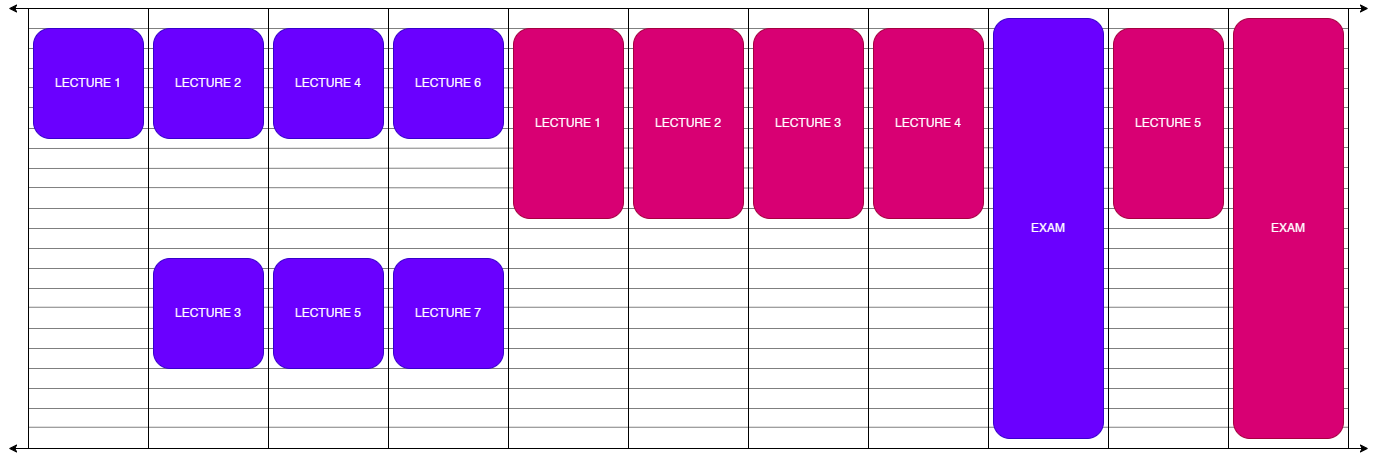

The diagram above was exported from draw.io. Its source (the exported page's mxGraphModel, read from the mxfile embedded in the PNG):
<mxGraphModel dx="1678" dy="978" grid="1" gridSize="10" guides="1" tooltips="1" connect="1" arrows="1" fold="1" page="1" pageScale="1" pageWidth="1400" pageHeight="520" math="0" shadow="0">
  <root>
    <mxCell id="0" />
    <mxCell id="1" parent="0" />
    <mxCell id="2bkPnV5uZES6bCGpxn5z-38" value="" style="endArrow=none;html=1;rounded=0;exitX=0;exitY=0.75;exitDx=0;exitDy=0;entryX=1;entryY=0.75;entryDx=0;entryDy=0;opacity=50;" edge="1" parent="1">
      <mxGeometry width="50" height="50" relative="1" as="geometry">
        <mxPoint x="40" y="458.75" as="sourcePoint" />
        <mxPoint x="1360" y="458.75" as="targetPoint" />
      </mxGeometry>
    </mxCell>
    <mxCell id="2bkPnV5uZES6bCGpxn5z-39" value="" style="endArrow=none;html=1;rounded=0;exitX=0;exitY=0.75;exitDx=0;exitDy=0;entryX=1;entryY=0.75;entryDx=0;entryDy=0;opacity=50;" edge="1" parent="1">
      <mxGeometry width="50" height="50" relative="1" as="geometry">
        <mxPoint x="40" y="440" as="sourcePoint" />
        <mxPoint x="1360" y="440" as="targetPoint" />
      </mxGeometry>
    </mxCell>
    <mxCell id="2bkPnV5uZES6bCGpxn5z-40" value="" style="endArrow=none;html=1;rounded=0;exitX=0;exitY=0.75;exitDx=0;exitDy=0;entryX=1;entryY=0.75;entryDx=0;entryDy=0;opacity=50;" edge="1" parent="1">
      <mxGeometry width="50" height="50" relative="1" as="geometry">
        <mxPoint x="40" y="420" as="sourcePoint" />
        <mxPoint x="1360" y="420" as="targetPoint" />
      </mxGeometry>
    </mxCell>
    <mxCell id="2bkPnV5uZES6bCGpxn5z-41" value="" style="endArrow=none;html=1;rounded=0;exitX=0;exitY=0.75;exitDx=0;exitDy=0;entryX=1;entryY=0.75;entryDx=0;entryDy=0;opacity=50;" edge="1" parent="1">
      <mxGeometry width="50" height="50" relative="1" as="geometry">
        <mxPoint x="40" y="400" as="sourcePoint" />
        <mxPoint x="1360" y="400" as="targetPoint" />
      </mxGeometry>
    </mxCell>
    <mxCell id="2bkPnV5uZES6bCGpxn5z-42" value="" style="endArrow=none;html=1;rounded=0;exitX=0;exitY=0.75;exitDx=0;exitDy=0;entryX=1;entryY=0.75;entryDx=0;entryDy=0;opacity=50;" edge="1" parent="1">
      <mxGeometry width="50" height="50" relative="1" as="geometry">
        <mxPoint x="40" y="380" as="sourcePoint" />
        <mxPoint x="1360" y="380" as="targetPoint" />
      </mxGeometry>
    </mxCell>
    <mxCell id="2bkPnV5uZES6bCGpxn5z-43" value="" style="endArrow=none;html=1;rounded=0;exitX=0;exitY=0.75;exitDx=0;exitDy=0;entryX=1;entryY=0.75;entryDx=0;entryDy=0;opacity=50;" edge="1" parent="1">
      <mxGeometry width="50" height="50" relative="1" as="geometry">
        <mxPoint x="40" y="360" as="sourcePoint" />
        <mxPoint x="1360" y="360" as="targetPoint" />
      </mxGeometry>
    </mxCell>
    <mxCell id="2bkPnV5uZES6bCGpxn5z-44" value="" style="endArrow=none;html=1;rounded=0;exitX=0;exitY=0.75;exitDx=0;exitDy=0;entryX=1;entryY=0.75;entryDx=0;entryDy=0;opacity=50;" edge="1" parent="1">
      <mxGeometry width="50" height="50" relative="1" as="geometry">
        <mxPoint x="40" y="338.75" as="sourcePoint" />
        <mxPoint x="1360" y="338.75" as="targetPoint" />
      </mxGeometry>
    </mxCell>
    <mxCell id="2bkPnV5uZES6bCGpxn5z-45" value="" style="endArrow=none;html=1;rounded=0;exitX=0;exitY=0.75;exitDx=0;exitDy=0;entryX=1;entryY=0.75;entryDx=0;entryDy=0;opacity=50;" edge="1" parent="1">
      <mxGeometry width="50" height="50" relative="1" as="geometry">
        <mxPoint x="40" y="320" as="sourcePoint" />
        <mxPoint x="1360" y="320" as="targetPoint" />
      </mxGeometry>
    </mxCell>
    <mxCell id="2bkPnV5uZES6bCGpxn5z-46" value="" style="endArrow=none;html=1;rounded=0;exitX=0;exitY=0.75;exitDx=0;exitDy=0;entryX=1;entryY=0.75;entryDx=0;entryDy=0;opacity=50;" edge="1" parent="1">
      <mxGeometry width="50" height="50" relative="1" as="geometry">
        <mxPoint x="40" y="300" as="sourcePoint" />
        <mxPoint x="1360" y="300" as="targetPoint" />
      </mxGeometry>
    </mxCell>
    <mxCell id="2bkPnV5uZES6bCGpxn5z-47" value="" style="endArrow=none;html=1;rounded=0;exitX=0;exitY=0.75;exitDx=0;exitDy=0;entryX=1;entryY=0.75;entryDx=0;entryDy=0;opacity=50;" edge="1" parent="1">
      <mxGeometry width="50" height="50" relative="1" as="geometry">
        <mxPoint x="40" y="280" as="sourcePoint" />
        <mxPoint x="1360" y="280" as="targetPoint" />
      </mxGeometry>
    </mxCell>
    <mxCell id="2bkPnV5uZES6bCGpxn5z-48" value="" style="endArrow=none;html=1;rounded=0;exitX=0;exitY=0.75;exitDx=0;exitDy=0;entryX=1;entryY=0.75;entryDx=0;entryDy=0;opacity=50;" edge="1" parent="1">
      <mxGeometry width="50" height="50" relative="1" as="geometry">
        <mxPoint x="40" y="260" as="sourcePoint" />
        <mxPoint x="1360" y="260" as="targetPoint" />
      </mxGeometry>
    </mxCell>
    <mxCell id="2bkPnV5uZES6bCGpxn5z-49" value="" style="endArrow=none;html=1;rounded=0;exitX=0;exitY=0.75;exitDx=0;exitDy=0;entryX=1;entryY=0.75;entryDx=0;entryDy=0;opacity=50;" edge="1" parent="1">
      <mxGeometry width="50" height="50" relative="1" as="geometry">
        <mxPoint x="40" y="240" as="sourcePoint" />
        <mxPoint x="1360" y="240" as="targetPoint" />
      </mxGeometry>
    </mxCell>
    <mxCell id="2bkPnV5uZES6bCGpxn5z-50" value="" style="endArrow=none;html=1;rounded=0;entryX=1.003;entryY=0.409;entryDx=0;entryDy=0;opacity=50;entryPerimeter=0;" edge="1" parent="1">
      <mxGeometry width="50" height="50" relative="1" as="geometry">
        <mxPoint x="40" y="219" as="sourcePoint" />
        <mxPoint x="1360" y="220" as="targetPoint" />
      </mxGeometry>
    </mxCell>
    <mxCell id="2bkPnV5uZES6bCGpxn5z-51" value="" style="endArrow=none;html=1;rounded=0;entryX=1;entryY=0.362;entryDx=0;entryDy=0;opacity=50;entryPerimeter=0;" edge="1" parent="1">
      <mxGeometry width="50" height="50" relative="1" as="geometry">
        <mxPoint x="40" y="200" as="sourcePoint" />
        <mxPoint x="1360" y="199" as="targetPoint" />
      </mxGeometry>
    </mxCell>
    <mxCell id="2bkPnV5uZES6bCGpxn5z-52" value="" style="endArrow=none;html=1;rounded=0;entryX=1;entryY=0.315;entryDx=0;entryDy=0;opacity=50;entryPerimeter=0;" edge="1" parent="1">
      <mxGeometry width="50" height="50" relative="1" as="geometry">
        <mxPoint x="40" y="180" as="sourcePoint" />
        <mxPoint x="1360" y="179" as="targetPoint" />
      </mxGeometry>
    </mxCell>
    <mxCell id="2bkPnV5uZES6bCGpxn5z-53" value="" style="endArrow=none;html=1;rounded=0;entryX=1.003;entryY=0.272;entryDx=0;entryDy=0;opacity=50;entryPerimeter=0;" edge="1" parent="1">
      <mxGeometry width="50" height="50" relative="1" as="geometry">
        <mxPoint x="40" y="160" as="sourcePoint" />
        <mxPoint x="1360" y="160" as="targetPoint" />
      </mxGeometry>
    </mxCell>
    <mxCell id="2bkPnV5uZES6bCGpxn5z-54" value="" style="endArrow=none;html=1;rounded=0;entryX=0.998;entryY=0.225;entryDx=0;entryDy=0;opacity=50;entryPerimeter=0;" edge="1" parent="1">
      <mxGeometry width="50" height="50" relative="1" as="geometry">
        <mxPoint x="40" y="139" as="sourcePoint" />
        <mxPoint x="1360" y="139" as="targetPoint" />
      </mxGeometry>
    </mxCell>
    <mxCell id="2bkPnV5uZES6bCGpxn5z-55" value="" style="endArrow=none;html=1;rounded=0;exitX=-0.004;exitY=0.179;exitDx=0;exitDy=0;entryX=1;entryY=0.182;entryDx=0;entryDy=0;opacity=50;entryPerimeter=0;exitPerimeter=0;" edge="1" parent="1">
      <mxGeometry width="50" height="50" relative="1" as="geometry">
        <mxPoint x="40" y="119" as="sourcePoint" />
        <mxPoint x="1360" y="120" as="targetPoint" />
      </mxGeometry>
    </mxCell>
    <mxCell id="2bkPnV5uZES6bCGpxn5z-56" value="" style="endArrow=none;html=1;rounded=0;exitX=0;exitY=0.75;exitDx=0;exitDy=0;entryX=1;entryY=0.75;entryDx=0;entryDy=0;opacity=50;" edge="1" parent="1">
      <mxGeometry width="50" height="50" relative="1" as="geometry">
        <mxPoint x="40" y="100" as="sourcePoint" />
        <mxPoint x="1360" y="100" as="targetPoint" />
      </mxGeometry>
    </mxCell>
    <mxCell id="2bkPnV5uZES6bCGpxn5z-57" value="" style="endArrow=none;html=1;rounded=0;exitX=0;exitY=0.75;exitDx=0;exitDy=0;entryX=1;entryY=0.75;entryDx=0;entryDy=0;opacity=50;" edge="1" parent="1">
      <mxGeometry width="50" height="50" relative="1" as="geometry">
        <mxPoint x="40" y="80" as="sourcePoint" />
        <mxPoint x="1360" y="80" as="targetPoint" />
      </mxGeometry>
    </mxCell>
    <mxCell id="2bkPnV5uZES6bCGpxn5z-58" value="" style="endArrow=none;html=1;rounded=0;exitX=0;exitY=0.75;exitDx=0;exitDy=0;entryX=1;entryY=0.75;entryDx=0;entryDy=0;opacity=50;" edge="1" parent="1">
      <mxGeometry width="50" height="50" relative="1" as="geometry">
        <mxPoint x="40" y="60" as="sourcePoint" />
        <mxPoint x="1360" y="60" as="targetPoint" />
      </mxGeometry>
    </mxCell>
    <mxCell id="2bkPnV5uZES6bCGpxn5z-35" value="" style="rounded=0;whiteSpace=wrap;html=1;fillColor=none;" vertex="1" parent="1">
      <mxGeometry x="1240" y="40" width="120" height="440" as="geometry" />
    </mxCell>
    <mxCell id="2bkPnV5uZES6bCGpxn5z-33" value="" style="rounded=0;whiteSpace=wrap;html=1;fillColor=none;" vertex="1" parent="1">
      <mxGeometry x="1000" y="40" width="120" height="440" as="geometry" />
    </mxCell>
    <mxCell id="nwG9B1XAI-CPU7kJkg9T-18" value="EXAM" style="rounded=1;whiteSpace=wrap;html=1;fillColor=#d80073;strokeColor=#A50040;fontColor=#ffffff;" parent="1" vertex="1">
      <mxGeometry x="1245" y="50" width="110" height="420" as="geometry" />
    </mxCell>
    <mxCell id="nwG9B1XAI-CPU7kJkg9T-21" value="LECTURE 1" style="rounded=1;whiteSpace=wrap;html=1;fillColor=#6a00ff;strokeColor=#3700CC;fontColor=#ffffff;" parent="1" vertex="1">
      <mxGeometry x="45" y="60" width="110" height="110" as="geometry" />
    </mxCell>
    <mxCell id="nwG9B1XAI-CPU7kJkg9T-22" value="LECTURE 2" style="rounded=1;whiteSpace=wrap;html=1;fillColor=#6a00ff;strokeColor=#3700CC;align=center;verticalAlign=middle;fontFamily=Helvetica;fontSize=12;fontColor=#ffffff;" parent="1" vertex="1">
      <mxGeometry x="165" y="60" width="110" height="110" as="geometry" />
    </mxCell>
    <mxCell id="nwG9B1XAI-CPU7kJkg9T-23" value="LECTURE 4" style="rounded=1;whiteSpace=wrap;html=1;fillColor=#6a00ff;strokeColor=#3700CC;align=center;verticalAlign=middle;fontFamily=Helvetica;fontSize=12;fontColor=#ffffff;" parent="1" vertex="1">
      <mxGeometry x="285" y="60" width="110" height="110" as="geometry" />
    </mxCell>
    <mxCell id="nwG9B1XAI-CPU7kJkg9T-24" value="LECTURE 5" style="rounded=1;whiteSpace=wrap;html=1;fillColor=#6a00ff;strokeColor=#3700CC;fontColor=#ffffff;" parent="1" vertex="1">
      <mxGeometry x="285" y="290" width="110" height="110" as="geometry" />
    </mxCell>
    <mxCell id="nwG9B1XAI-CPU7kJkg9T-25" value="LECTURE 6" style="rounded=1;whiteSpace=wrap;html=1;fillColor=#6a00ff;strokeColor=#3700CC;align=center;verticalAlign=middle;fontFamily=Helvetica;fontSize=12;fontColor=#ffffff;" parent="1" vertex="1">
      <mxGeometry x="405" y="60" width="110" height="110" as="geometry" />
    </mxCell>
    <mxCell id="nwG9B1XAI-CPU7kJkg9T-26" value="LECTURE 7" style="rounded=1;whiteSpace=wrap;html=1;fillColor=#6a00ff;strokeColor=#3700CC;align=center;verticalAlign=middle;fontFamily=Helvetica;fontSize=12;fontColor=#ffffff;" parent="1" vertex="1">
      <mxGeometry x="405" y="290" width="110" height="110" as="geometry" />
    </mxCell>
    <mxCell id="nwG9B1XAI-CPU7kJkg9T-27" value="LECTURE 3" style="rounded=1;whiteSpace=wrap;html=1;fillColor=#6a00ff;strokeColor=#3700CC;align=center;verticalAlign=middle;fontFamily=Helvetica;fontSize=12;fontColor=#ffffff;" parent="1" vertex="1">
      <mxGeometry x="165" y="290" width="110" height="110" as="geometry" />
    </mxCell>
    <mxCell id="nwG9B1XAI-CPU7kJkg9T-28" value="EXAM" style="rounded=1;whiteSpace=wrap;html=1;fillColor=#6a00ff;strokeColor=#3700CC;glass=0;shadow=0;fontColor=#ffffff;" parent="1" vertex="1">
      <mxGeometry x="1005" y="50" width="110" height="420" as="geometry" />
    </mxCell>
    <mxCell id="nwG9B1XAI-CPU7kJkg9T-30" value="LECTURE 1" style="rounded=1;whiteSpace=wrap;html=1;fillColor=#d80073;strokeColor=#A50040;align=center;verticalAlign=middle;fontFamily=Helvetica;fontSize=12;fontColor=#ffffff;" parent="1" vertex="1">
      <mxGeometry x="525" y="60" width="110" height="190" as="geometry" />
    </mxCell>
    <mxCell id="nwG9B1XAI-CPU7kJkg9T-31" value="LECTURE 2" style="rounded=1;whiteSpace=wrap;html=1;fillColor=#d80073;strokeColor=#A50040;align=center;verticalAlign=middle;fontFamily=Helvetica;fontSize=12;fontColor=#ffffff;" parent="1" vertex="1">
      <mxGeometry x="645" y="60" width="110" height="190" as="geometry" />
    </mxCell>
    <mxCell id="nwG9B1XAI-CPU7kJkg9T-32" value="LECTURE 3" style="rounded=1;whiteSpace=wrap;html=1;fillColor=#d80073;strokeColor=#A50040;align=center;verticalAlign=middle;fontFamily=Helvetica;fontSize=12;fontColor=#ffffff;" parent="1" vertex="1">
      <mxGeometry x="765" y="60" width="110" height="190" as="geometry" />
    </mxCell>
    <mxCell id="nwG9B1XAI-CPU7kJkg9T-33" value="LECTURE 5" style="rounded=1;whiteSpace=wrap;html=1;fillColor=#d80073;strokeColor=#A50040;align=center;verticalAlign=middle;fontFamily=Helvetica;fontSize=12;fontColor=#ffffff;" parent="1" vertex="1">
      <mxGeometry x="1125" y="60" width="110" height="190" as="geometry" />
    </mxCell>
    <mxCell id="nwG9B1XAI-CPU7kJkg9T-34" value="LECTURE 4" style="rounded=1;whiteSpace=wrap;html=1;fillColor=#d80073;strokeColor=#A50040;align=center;verticalAlign=middle;fontFamily=Helvetica;fontSize=12;fontColor=#ffffff;" parent="1" vertex="1">
      <mxGeometry x="885" y="60" width="110" height="190" as="geometry" />
    </mxCell>
    <mxCell id="2bkPnV5uZES6bCGpxn5z-25" value="" style="rounded=0;whiteSpace=wrap;html=1;fillColor=none;" vertex="1" parent="1">
      <mxGeometry x="40" y="40" width="120" height="440" as="geometry" />
    </mxCell>
    <mxCell id="2bkPnV5uZES6bCGpxn5z-26" value="" style="rounded=0;whiteSpace=wrap;html=1;fillColor=none;" vertex="1" parent="1">
      <mxGeometry x="160" y="40" width="120" height="440" as="geometry" />
    </mxCell>
    <mxCell id="2bkPnV5uZES6bCGpxn5z-27" value="" style="rounded=0;whiteSpace=wrap;html=1;fillColor=none;" vertex="1" parent="1">
      <mxGeometry x="280" y="40" width="120" height="440" as="geometry" />
    </mxCell>
    <mxCell id="2bkPnV5uZES6bCGpxn5z-28" value="" style="rounded=0;whiteSpace=wrap;html=1;fillColor=none;" vertex="1" parent="1">
      <mxGeometry x="400" y="40" width="120" height="440" as="geometry" />
    </mxCell>
    <mxCell id="2bkPnV5uZES6bCGpxn5z-29" value="" style="rounded=0;whiteSpace=wrap;html=1;fillColor=none;" vertex="1" parent="1">
      <mxGeometry x="520" y="40" width="120" height="440" as="geometry" />
    </mxCell>
    <mxCell id="2bkPnV5uZES6bCGpxn5z-30" value="" style="rounded=0;whiteSpace=wrap;html=1;fillColor=none;" vertex="1" parent="1">
      <mxGeometry x="640" y="40" width="120" height="440" as="geometry" />
    </mxCell>
    <mxCell id="2bkPnV5uZES6bCGpxn5z-31" value="" style="rounded=0;whiteSpace=wrap;html=1;fillColor=none;" vertex="1" parent="1">
      <mxGeometry x="760" y="40" width="120" height="440" as="geometry" />
    </mxCell>
    <mxCell id="2bkPnV5uZES6bCGpxn5z-32" value="" style="rounded=0;whiteSpace=wrap;html=1;fillColor=none;" vertex="1" parent="1">
      <mxGeometry x="880" y="40" width="120" height="440" as="geometry" />
    </mxCell>
    <mxCell id="2bkPnV5uZES6bCGpxn5z-34" value="" style="rounded=0;whiteSpace=wrap;html=1;fillColor=none;" vertex="1" parent="1">
      <mxGeometry x="1120" y="40" width="120" height="440" as="geometry" />
    </mxCell>
    <mxCell id="2bkPnV5uZES6bCGpxn5z-36" value="" style="endArrow=classic;startArrow=classic;html=1;rounded=0;strokeWidth=1;" edge="1" parent="1">
      <mxGeometry width="50" height="50" relative="1" as="geometry">
        <mxPoint x="20" y="40" as="sourcePoint" />
        <mxPoint x="1380" y="40" as="targetPoint" />
      </mxGeometry>
    </mxCell>
    <mxCell id="2bkPnV5uZES6bCGpxn5z-37" value="" style="endArrow=classic;startArrow=classic;html=1;rounded=0;strokeWidth=1;" edge="1" parent="1">
      <mxGeometry width="50" height="50" relative="1" as="geometry">
        <mxPoint x="20" y="480.0000000000001" as="sourcePoint" />
        <mxPoint x="1380" y="480.0000000000001" as="targetPoint" />
      </mxGeometry>
    </mxCell>
  </root>
</mxGraphModel>